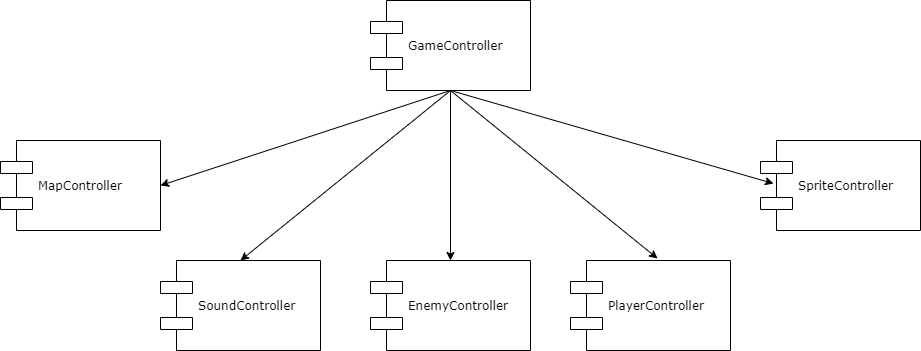

The diagram above was exported from draw.io. Its source (the exported page's mxGraphModel, read from the mxfile embedded in the PNG):
<mxGraphModel dx="1360" dy="834" grid="1" gridSize="10" guides="1" tooltips="1" connect="1" arrows="1" fold="1" page="1" pageScale="1" pageWidth="1100" pageHeight="850" background="#ffffff" math="0" shadow="0">
  <root>
    <mxCell id="0" />
    <mxCell id="1" parent="0" />
    <mxCell id="39150e848f15840c-10" value="GameController" style="shape=component;align=left;spacingLeft=36;rounded=0;shadow=0;comic=0;labelBackgroundColor=none;strokeWidth=1;fontFamily=Verdana;fontSize=12;html=1;" parent="1" vertex="1">
      <mxGeometry x="510" y="60" width="160" height="90" as="geometry" />
    </mxCell>
    <mxCell id="hEcZ0xC6YB7X9Qpt3XOo-1" value="PlayerController" style="shape=component;align=left;spacingLeft=36;rounded=0;shadow=0;comic=0;labelBackgroundColor=none;strokeWidth=1;fontFamily=Verdana;fontSize=12;html=1;" vertex="1" parent="1">
      <mxGeometry x="710" y="320" width="160" height="90" as="geometry" />
    </mxCell>
    <mxCell id="hEcZ0xC6YB7X9Qpt3XOo-2" value="EnemyController" style="shape=component;align=left;spacingLeft=36;rounded=0;shadow=0;comic=0;labelBackgroundColor=none;strokeWidth=1;fontFamily=Verdana;fontSize=12;html=1;" vertex="1" parent="1">
      <mxGeometry x="510" y="320" width="160" height="90" as="geometry" />
    </mxCell>
    <mxCell id="hEcZ0xC6YB7X9Qpt3XOo-3" value="SoundController" style="shape=component;align=left;spacingLeft=36;rounded=0;shadow=0;comic=0;labelBackgroundColor=none;strokeWidth=1;fontFamily=Verdana;fontSize=12;html=1;" vertex="1" parent="1">
      <mxGeometry x="300" y="320" width="160" height="90" as="geometry" />
    </mxCell>
    <mxCell id="hEcZ0xC6YB7X9Qpt3XOo-4" value="MapController" style="shape=component;align=left;spacingLeft=36;rounded=0;shadow=0;comic=0;labelBackgroundColor=none;strokeWidth=1;fontFamily=Verdana;fontSize=12;html=1;" vertex="1" parent="1">
      <mxGeometry x="140" y="200" width="160" height="90" as="geometry" />
    </mxCell>
    <mxCell id="hEcZ0xC6YB7X9Qpt3XOo-5" value="SpriteController" style="shape=component;align=left;spacingLeft=36;rounded=0;shadow=0;comic=0;labelBackgroundColor=none;strokeWidth=1;fontFamily=Verdana;fontSize=12;html=1;" vertex="1" parent="1">
      <mxGeometry x="900" y="200" width="160" height="90" as="geometry" />
    </mxCell>
    <mxCell id="hEcZ0xC6YB7X9Qpt3XOo-6" value="" style="endArrow=classic;html=1;entryX=1;entryY=0.5;entryDx=0;entryDy=0;exitX=0.5;exitY=1;exitDx=0;exitDy=0;" edge="1" parent="1" source="39150e848f15840c-10" target="hEcZ0xC6YB7X9Qpt3XOo-4">
      <mxGeometry width="50" height="50" relative="1" as="geometry">
        <mxPoint x="520" y="250" as="sourcePoint" />
        <mxPoint x="570" y="200" as="targetPoint" />
      </mxGeometry>
    </mxCell>
    <mxCell id="hEcZ0xC6YB7X9Qpt3XOo-7" value="" style="endArrow=classic;html=1;exitX=0.5;exitY=1;exitDx=0;exitDy=0;entryX=0.5;entryY=0;entryDx=0;entryDy=0;" edge="1" parent="1" source="39150e848f15840c-10" target="hEcZ0xC6YB7X9Qpt3XOo-3">
      <mxGeometry width="50" height="50" relative="1" as="geometry">
        <mxPoint x="520" y="250" as="sourcePoint" />
        <mxPoint x="570" y="200" as="targetPoint" />
      </mxGeometry>
    </mxCell>
    <mxCell id="hEcZ0xC6YB7X9Qpt3XOo-8" value="" style="endArrow=classic;html=1;entryX=0.5;entryY=0;entryDx=0;entryDy=0;exitX=0.5;exitY=1;exitDx=0;exitDy=0;" edge="1" parent="1" source="39150e848f15840c-10" target="hEcZ0xC6YB7X9Qpt3XOo-2">
      <mxGeometry width="50" height="50" relative="1" as="geometry">
        <mxPoint x="520" y="250" as="sourcePoint" />
        <mxPoint x="570" y="200" as="targetPoint" />
      </mxGeometry>
    </mxCell>
    <mxCell id="hEcZ0xC6YB7X9Qpt3XOo-9" value="" style="endArrow=classic;html=1;entryX=0.544;entryY=-0.022;entryDx=0;entryDy=0;entryPerimeter=0;exitX=0.5;exitY=1;exitDx=0;exitDy=0;" edge="1" parent="1" source="39150e848f15840c-10" target="hEcZ0xC6YB7X9Qpt3XOo-1">
      <mxGeometry width="50" height="50" relative="1" as="geometry">
        <mxPoint x="520" y="250" as="sourcePoint" />
        <mxPoint x="570" y="200" as="targetPoint" />
      </mxGeometry>
    </mxCell>
    <mxCell id="hEcZ0xC6YB7X9Qpt3XOo-10" value="" style="endArrow=classic;html=1;entryX=0.081;entryY=0.478;entryDx=0;entryDy=0;entryPerimeter=0;" edge="1" parent="1" target="hEcZ0xC6YB7X9Qpt3XOo-5">
      <mxGeometry width="50" height="50" relative="1" as="geometry">
        <mxPoint x="590" y="150" as="sourcePoint" />
        <mxPoint x="570" y="200" as="targetPoint" />
      </mxGeometry>
    </mxCell>
  </root>
</mxGraphModel>